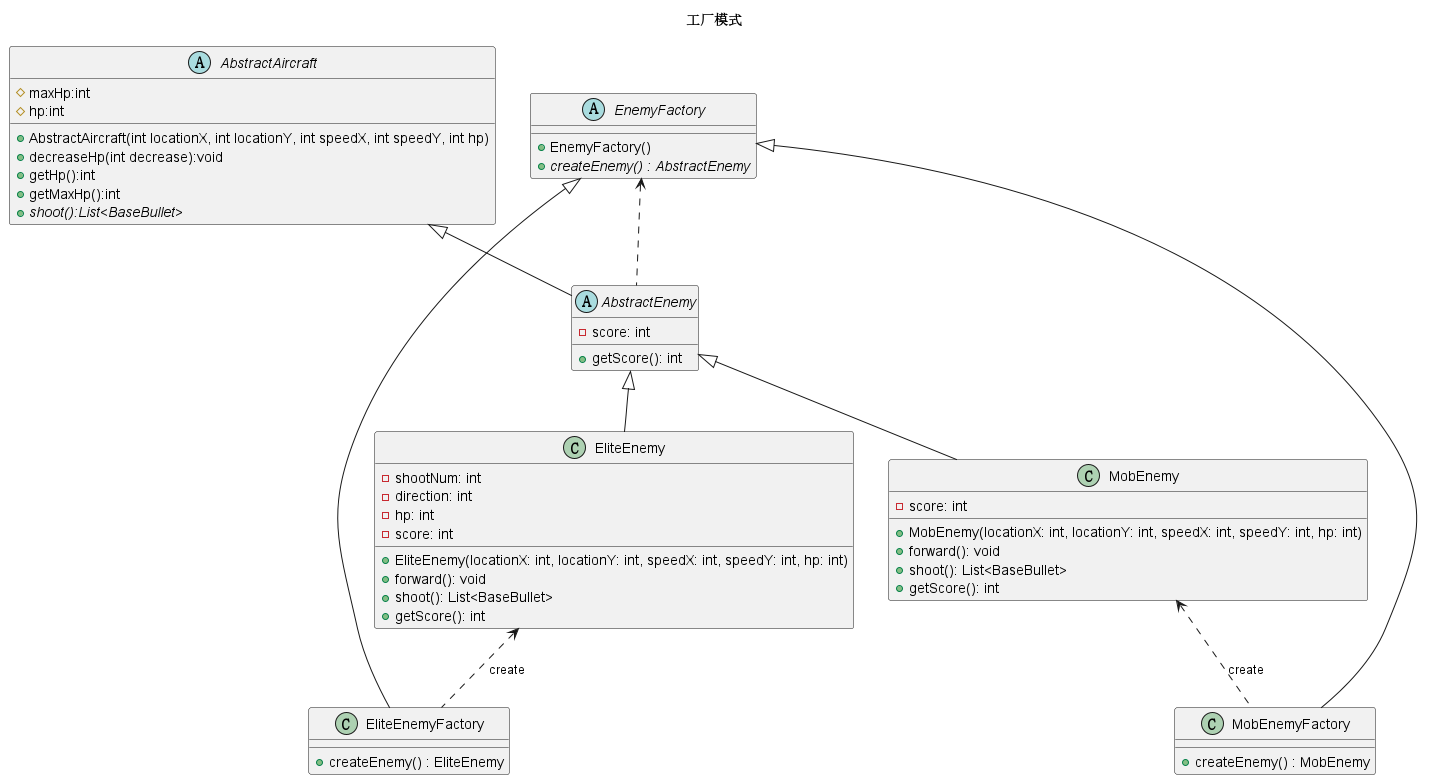

The diagram above was rendered by PlantUML. Its source (embedded in the PNG):
@startuml
'https://plantuml.com/class-diagram
title 工厂模式
abstract class AbstractAircraft
{
	# maxHp:int
    # hp:int
    + AbstractAircraft(int locationX, int locationY, int speedX, int speedY, int hp)
    + decreaseHp(int decrease):void
    + getHp():int
    + getMaxHp():int
    + {abstract} shoot():List<BaseBullet>
 }

abstract class AbstractEnemy extends AbstractAircraft {
  - score: int

  + getScore(): int
}

class EliteEnemy extends AbstractEnemy {
  - shootNum: int
  - direction: int
  - hp: int
  - score: int
  + EliteEnemy(locationX: int, locationY: int, speedX: int, speedY: int, hp: int)
  + forward(): void
  + shoot(): List<BaseBullet>
  + getScore(): int
}
class MobEnemy extends AbstractEnemy {
  - score: int
  + MobEnemy(locationX: int, locationY: int, speedX: int, speedY: int, hp: int)
  + forward(): void
  + shoot(): List<BaseBullet>
  + getScore(): int
}
abstract class EnemyFactory {
    +EnemyFactory()
    +{abstract}createEnemy() : AbstractEnemy
}
class EliteEnemyFactory extends EnemyFactory{
    +createEnemy() : EliteEnemy
}
class MobEnemyFactory extends EnemyFactory{
    +createEnemy() : MobEnemy
}
EnemyFactory <.. AbstractEnemy
EliteEnemy<.. EliteEnemyFactory:create
MobEnemy<.. MobEnemyFactory:create
@enduml